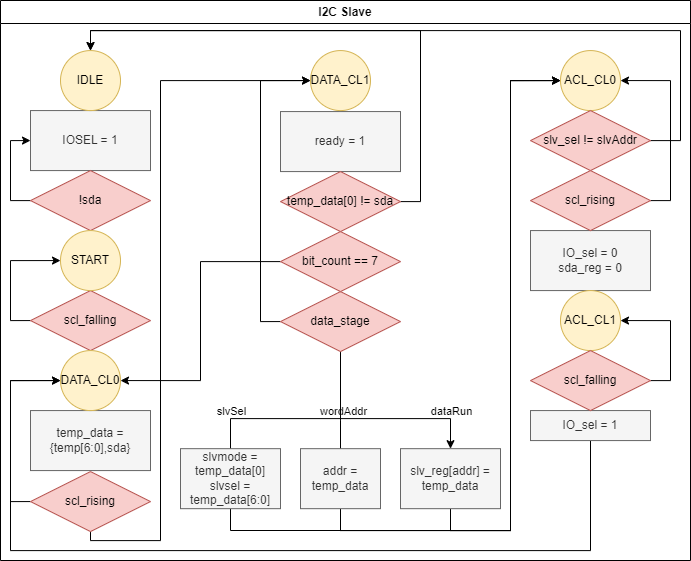

The diagram above was exported from draw.io. Its source (the exported page's mxGraphModel, read from the mxfile embedded in the PNG):
<mxGraphModel dx="792" dy="1180" grid="1" gridSize="10" guides="1" tooltips="1" connect="1" arrows="1" fold="1" page="1" pageScale="1" pageWidth="1169" pageHeight="827" math="0" shadow="0">
  <root>
    <mxCell id="0" />
    <mxCell id="1" parent="0" />
    <mxCell id="4ctNEn5uKptevCcqgGHQ-146" value="I2C Slave" style="swimlane;whiteSpace=wrap;html=1;" parent="1" vertex="1">
      <mxGeometry x="10" y="10" width="690" height="560" as="geometry" />
    </mxCell>
    <mxCell id="4ctNEn5uKptevCcqgGHQ-1" value="&lt;div&gt;IOSEL = 1&lt;/div&gt;" style="rounded=0;whiteSpace=wrap;html=1;fillColor=#f5f5f5;fontColor=#333333;strokeColor=#666666;" parent="4ctNEn5uKptevCcqgGHQ-146" vertex="1">
      <mxGeometry x="30" y="110.07" width="120" height="60" as="geometry" />
    </mxCell>
    <mxCell id="4ctNEn5uKptevCcqgGHQ-2" style="edgeStyle=orthogonalEdgeStyle;rounded=0;orthogonalLoop=1;jettySize=auto;html=1;entryX=0;entryY=0.5;entryDx=0;entryDy=0;" parent="4ctNEn5uKptevCcqgGHQ-146" source="4ctNEn5uKptevCcqgGHQ-3" target="4ctNEn5uKptevCcqgGHQ-1" edge="1">
      <mxGeometry relative="1" as="geometry">
        <Array as="points">
          <mxPoint x="10" y="200.06999999999994" />
          <mxPoint x="10" y="140.07" />
        </Array>
      </mxGeometry>
    </mxCell>
    <mxCell id="4ctNEn5uKptevCcqgGHQ-3" value="!sda" style="rhombus;whiteSpace=wrap;html=1;fillColor=#f8cecc;strokeColor=#b85450;" parent="4ctNEn5uKptevCcqgGHQ-146" vertex="1">
      <mxGeometry x="30" y="170.06999999999994" width="120" height="60" as="geometry" />
    </mxCell>
    <mxCell id="4ctNEn5uKptevCcqgGHQ-4" value="IDLE" style="ellipse;whiteSpace=wrap;html=1;aspect=fixed;fillColor=#fff2cc;strokeColor=#d6b656;" parent="4ctNEn5uKptevCcqgGHQ-146" vertex="1">
      <mxGeometry x="60" y="50.06999999999999" width="60" height="60" as="geometry" />
    </mxCell>
    <mxCell id="4ctNEn5uKptevCcqgGHQ-5" value="temp_data = {temp[6:0],sda}" style="rounded=0;whiteSpace=wrap;html=1;fillColor=#f5f5f5;fontColor=#333333;strokeColor=#666666;" parent="4ctNEn5uKptevCcqgGHQ-146" vertex="1">
      <mxGeometry x="30" y="410.06999999999994" width="120" height="60" as="geometry" />
    </mxCell>
    <mxCell id="4ctNEn5uKptevCcqgGHQ-6" style="edgeStyle=orthogonalEdgeStyle;rounded=0;orthogonalLoop=1;jettySize=auto;html=1;exitX=0;exitY=0.5;exitDx=0;exitDy=0;entryX=0;entryY=0.5;entryDx=0;entryDy=0;" parent="4ctNEn5uKptevCcqgGHQ-146" source="4ctNEn5uKptevCcqgGHQ-7" target="4ctNEn5uKptevCcqgGHQ-8" edge="1">
      <mxGeometry relative="1" as="geometry">
        <mxPoint y="320.06999999999994" as="targetPoint" />
      </mxGeometry>
    </mxCell>
    <mxCell id="4ctNEn5uKptevCcqgGHQ-7" value="scl_falling" style="rhombus;whiteSpace=wrap;html=1;fillColor=#f8cecc;strokeColor=#b85450;" parent="4ctNEn5uKptevCcqgGHQ-146" vertex="1">
      <mxGeometry x="30" y="290.06999999999994" width="120" height="60" as="geometry" />
    </mxCell>
    <mxCell id="4ctNEn5uKptevCcqgGHQ-8" value="START" style="ellipse;whiteSpace=wrap;html=1;aspect=fixed;fillColor=#fff2cc;strokeColor=#d6b656;" parent="4ctNEn5uKptevCcqgGHQ-146" vertex="1">
      <mxGeometry x="60" y="230.06999999999994" width="60" height="60" as="geometry" />
    </mxCell>
    <mxCell id="4ctNEn5uKptevCcqgGHQ-10" style="edgeStyle=orthogonalEdgeStyle;rounded=0;orthogonalLoop=1;jettySize=auto;html=1;exitX=0;exitY=0.5;exitDx=0;exitDy=0;entryX=0;entryY=0.5;entryDx=0;entryDy=0;" parent="4ctNEn5uKptevCcqgGHQ-146" source="4ctNEn5uKptevCcqgGHQ-11" target="4ctNEn5uKptevCcqgGHQ-12" edge="1">
      <mxGeometry relative="1" as="geometry">
        <mxPoint x="30" y="500.06999999999994" as="targetPoint" />
      </mxGeometry>
    </mxCell>
    <mxCell id="4ctNEn5uKptevCcqgGHQ-133" style="edgeStyle=orthogonalEdgeStyle;rounded=0;orthogonalLoop=1;jettySize=auto;html=1;entryX=0;entryY=0.5;entryDx=0;entryDy=0;" parent="4ctNEn5uKptevCcqgGHQ-146" source="4ctNEn5uKptevCcqgGHQ-11" target="4ctNEn5uKptevCcqgGHQ-116" edge="1">
      <mxGeometry relative="1" as="geometry">
        <Array as="points">
          <mxPoint x="90" y="540.0699999999999" />
          <mxPoint x="160" y="540.0699999999999" />
          <mxPoint x="160" y="80.07" />
        </Array>
      </mxGeometry>
    </mxCell>
    <mxCell id="4ctNEn5uKptevCcqgGHQ-11" value="scl_rising" style="rhombus;whiteSpace=wrap;html=1;fillColor=#f8cecc;strokeColor=#b85450;" parent="4ctNEn5uKptevCcqgGHQ-146" vertex="1">
      <mxGeometry x="30" y="471.06999999999994" width="120" height="60" as="geometry" />
    </mxCell>
    <mxCell id="4ctNEn5uKptevCcqgGHQ-12" value="DATA_CL0" style="ellipse;whiteSpace=wrap;html=1;aspect=fixed;fillColor=#fff2cc;strokeColor=#d6b656;" parent="4ctNEn5uKptevCcqgGHQ-146" vertex="1">
      <mxGeometry x="60" y="350.06999999999994" width="60" height="60" as="geometry" />
    </mxCell>
    <mxCell id="4ctNEn5uKptevCcqgGHQ-107" value="ready = 1" style="rounded=0;whiteSpace=wrap;html=1;fillColor=#f5f5f5;fontColor=#333333;strokeColor=#666666;" parent="4ctNEn5uKptevCcqgGHQ-146" vertex="1">
      <mxGeometry x="280" y="111.07" width="120" height="60" as="geometry" />
    </mxCell>
    <mxCell id="4ctNEn5uKptevCcqgGHQ-108" style="edgeStyle=orthogonalEdgeStyle;rounded=0;orthogonalLoop=1;jettySize=auto;html=1;exitX=0;exitY=0.5;exitDx=0;exitDy=0;entryX=0;entryY=0.5;entryDx=0;entryDy=0;" parent="4ctNEn5uKptevCcqgGHQ-146" source="4ctNEn5uKptevCcqgGHQ-115" target="4ctNEn5uKptevCcqgGHQ-116" edge="1">
      <mxGeometry relative="1" as="geometry">
        <mxPoint x="280" y="200.06999999999994" as="targetPoint" />
      </mxGeometry>
    </mxCell>
    <mxCell id="4ctNEn5uKptevCcqgGHQ-109" style="edgeStyle=orthogonalEdgeStyle;rounded=0;orthogonalLoop=1;jettySize=auto;html=1;exitX=0.5;exitY=1;exitDx=0;exitDy=0;" parent="4ctNEn5uKptevCcqgGHQ-146" source="4ctNEn5uKptevCcqgGHQ-115" edge="1">
      <mxGeometry relative="1" as="geometry">
        <mxPoint x="340" y="488.06999999999994" as="targetPoint" />
        <mxPoint x="250" y="418.06999999999994" as="sourcePoint" />
        <Array as="points" />
      </mxGeometry>
    </mxCell>
    <mxCell id="4ctNEn5uKptevCcqgGHQ-110" value="slvSel" style="edgeLabel;html=1;align=center;verticalAlign=middle;resizable=0;points=[];" parent="4ctNEn5uKptevCcqgGHQ-109" vertex="1" connectable="0">
      <mxGeometry x="-0.6866" y="-3" relative="1" as="geometry">
        <mxPoint x="-107" y="37" as="offset" />
      </mxGeometry>
    </mxCell>
    <mxCell id="4ctNEn5uKptevCcqgGHQ-111" value="dataRun" style="edgeLabel;html=1;align=center;verticalAlign=middle;resizable=0;points=[];" parent="4ctNEn5uKptevCcqgGHQ-109" vertex="1" connectable="0">
      <mxGeometry x="-0.6866" y="-3" relative="1" as="geometry">
        <mxPoint x="113" y="37" as="offset" />
      </mxGeometry>
    </mxCell>
    <mxCell id="4ctNEn5uKptevCcqgGHQ-112" value="wordAddr" style="edgeLabel;html=1;align=center;verticalAlign=middle;resizable=0;points=[];" parent="4ctNEn5uKptevCcqgGHQ-109" vertex="1" connectable="0">
      <mxGeometry x="-0.6866" y="-3" relative="1" as="geometry">
        <mxPoint x="5" y="37" as="offset" />
      </mxGeometry>
    </mxCell>
    <mxCell id="4ctNEn5uKptevCcqgGHQ-113" style="edgeStyle=orthogonalEdgeStyle;rounded=0;orthogonalLoop=1;jettySize=auto;html=1;exitX=0.5;exitY=1;exitDx=0;exitDy=0;entryX=0.5;entryY=0;entryDx=0;entryDy=0;" parent="4ctNEn5uKptevCcqgGHQ-146" source="4ctNEn5uKptevCcqgGHQ-115" target="4ctNEn5uKptevCcqgGHQ-124" edge="1">
      <mxGeometry relative="1" as="geometry">
        <mxPoint x="280" y="488.06999999999994" as="targetPoint" />
        <mxPoint x="250" y="418.06999999999994" as="sourcePoint" />
        <Array as="points">
          <mxPoint x="340" y="418.06999999999994" />
          <mxPoint x="230" y="418.06999999999994" />
          <mxPoint x="230" y="489.06999999999994" />
        </Array>
      </mxGeometry>
    </mxCell>
    <mxCell id="4ctNEn5uKptevCcqgGHQ-114" style="edgeStyle=orthogonalEdgeStyle;rounded=0;orthogonalLoop=1;jettySize=auto;html=1;exitX=0.5;exitY=1;exitDx=0;exitDy=0;entryX=0.5;entryY=0;entryDx=0;entryDy=0;" parent="4ctNEn5uKptevCcqgGHQ-146" source="4ctNEn5uKptevCcqgGHQ-115" target="4ctNEn5uKptevCcqgGHQ-120" edge="1">
      <mxGeometry relative="1" as="geometry">
        <mxPoint x="400" y="488.06999999999994" as="targetPoint" />
        <mxPoint x="250" y="418.06999999999994" as="sourcePoint" />
        <Array as="points">
          <mxPoint x="340" y="418.06999999999994" />
          <mxPoint x="450" y="418.06999999999994" />
        </Array>
      </mxGeometry>
    </mxCell>
    <mxCell id="4ctNEn5uKptevCcqgGHQ-115" value="data_stage" style="rhombus;whiteSpace=wrap;html=1;fillColor=#f8cecc;strokeColor=#b85450;" parent="4ctNEn5uKptevCcqgGHQ-146" vertex="1">
      <mxGeometry x="280" y="291.06999999999994" width="120" height="60" as="geometry" />
    </mxCell>
    <mxCell id="4ctNEn5uKptevCcqgGHQ-116" value="DATA_CL1" style="ellipse;whiteSpace=wrap;html=1;aspect=fixed;fillColor=#fff2cc;strokeColor=#d6b656;" parent="4ctNEn5uKptevCcqgGHQ-146" vertex="1">
      <mxGeometry x="310" y="50.06999999999999" width="60" height="60" as="geometry" />
    </mxCell>
    <mxCell id="4ctNEn5uKptevCcqgGHQ-137" style="edgeStyle=orthogonalEdgeStyle;rounded=0;orthogonalLoop=1;jettySize=auto;html=1;entryX=0.5;entryY=0;entryDx=0;entryDy=0;" parent="4ctNEn5uKptevCcqgGHQ-146" source="4ctNEn5uKptevCcqgGHQ-117" target="4ctNEn5uKptevCcqgGHQ-4" edge="1">
      <mxGeometry relative="1" as="geometry">
        <Array as="points">
          <mxPoint x="420" y="201.06999999999994" />
          <mxPoint x="420" y="30.069999999999993" />
          <mxPoint x="90" y="30.069999999999993" />
        </Array>
      </mxGeometry>
    </mxCell>
    <mxCell id="4ctNEn5uKptevCcqgGHQ-117" value="temp_data[0] != sda" style="rhombus;whiteSpace=wrap;html=1;fillColor=#f8cecc;strokeColor=#b85450;" parent="4ctNEn5uKptevCcqgGHQ-146" vertex="1">
      <mxGeometry x="280" y="171.06999999999994" width="120" height="60" as="geometry" />
    </mxCell>
    <mxCell id="4ctNEn5uKptevCcqgGHQ-136" style="edgeStyle=orthogonalEdgeStyle;rounded=0;orthogonalLoop=1;jettySize=auto;html=1;entryX=1;entryY=0.5;entryDx=0;entryDy=0;" parent="4ctNEn5uKptevCcqgGHQ-146" source="4ctNEn5uKptevCcqgGHQ-118" target="4ctNEn5uKptevCcqgGHQ-12" edge="1">
      <mxGeometry relative="1" as="geometry" />
    </mxCell>
    <mxCell id="4ctNEn5uKptevCcqgGHQ-118" value="bit_count == 7" style="rhombus;whiteSpace=wrap;html=1;fillColor=#f8cecc;strokeColor=#b85450;" parent="4ctNEn5uKptevCcqgGHQ-146" vertex="1">
      <mxGeometry x="280" y="231.06999999999994" width="120" height="60" as="geometry" />
    </mxCell>
    <mxCell id="4ctNEn5uKptevCcqgGHQ-140" style="edgeStyle=orthogonalEdgeStyle;rounded=0;orthogonalLoop=1;jettySize=auto;html=1;entryX=0;entryY=0.5;entryDx=0;entryDy=0;" parent="4ctNEn5uKptevCcqgGHQ-146" source="4ctNEn5uKptevCcqgGHQ-120" target="4ctNEn5uKptevCcqgGHQ-126" edge="1">
      <mxGeometry relative="1" as="geometry">
        <Array as="points">
          <mxPoint x="450" y="530.0699999999999" />
          <mxPoint x="510" y="530.0699999999999" />
          <mxPoint x="510" y="80.07" />
        </Array>
      </mxGeometry>
    </mxCell>
    <mxCell id="4ctNEn5uKptevCcqgGHQ-120" value="slv_reg[addr] = temp_data" style="rounded=0;whiteSpace=wrap;html=1;fillColor=#f5f5f5;fontColor=#333333;strokeColor=#666666;" parent="4ctNEn5uKptevCcqgGHQ-146" vertex="1">
      <mxGeometry x="400" y="448.16999999999996" width="100" height="60" as="geometry" />
    </mxCell>
    <mxCell id="4ctNEn5uKptevCcqgGHQ-139" style="edgeStyle=orthogonalEdgeStyle;rounded=0;orthogonalLoop=1;jettySize=auto;html=1;entryX=0;entryY=0.5;entryDx=0;entryDy=0;" parent="4ctNEn5uKptevCcqgGHQ-146" source="4ctNEn5uKptevCcqgGHQ-122" target="4ctNEn5uKptevCcqgGHQ-126" edge="1">
      <mxGeometry relative="1" as="geometry">
        <Array as="points">
          <mxPoint x="340" y="530.0699999999999" />
          <mxPoint x="510" y="530.0699999999999" />
          <mxPoint x="510" y="80.07" />
        </Array>
      </mxGeometry>
    </mxCell>
    <mxCell id="4ctNEn5uKptevCcqgGHQ-122" value="addr = temp_data" style="rounded=0;whiteSpace=wrap;html=1;fillColor=#f5f5f5;fontColor=#333333;strokeColor=#666666;" parent="4ctNEn5uKptevCcqgGHQ-146" vertex="1">
      <mxGeometry x="300" y="448.16999999999996" width="80" height="60" as="geometry" />
    </mxCell>
    <mxCell id="4ctNEn5uKptevCcqgGHQ-138" style="edgeStyle=orthogonalEdgeStyle;rounded=0;orthogonalLoop=1;jettySize=auto;html=1;entryX=0;entryY=0.5;entryDx=0;entryDy=0;" parent="4ctNEn5uKptevCcqgGHQ-146" source="4ctNEn5uKptevCcqgGHQ-124" target="4ctNEn5uKptevCcqgGHQ-126" edge="1">
      <mxGeometry relative="1" as="geometry">
        <Array as="points">
          <mxPoint x="230" y="530" />
          <mxPoint x="510" y="530" />
          <mxPoint x="510" y="80" />
        </Array>
      </mxGeometry>
    </mxCell>
    <mxCell id="4ctNEn5uKptevCcqgGHQ-124" value="slvmode = temp_data[0]&lt;div&gt;slvsel = temp_data[6:0]&lt;/div&gt;" style="rounded=0;whiteSpace=wrap;html=1;fillColor=#f5f5f5;fontColor=#333333;strokeColor=#666666;" parent="4ctNEn5uKptevCcqgGHQ-146" vertex="1">
      <mxGeometry x="180" y="448.16999999999996" width="100" height="60" as="geometry" />
    </mxCell>
    <mxCell id="4ctNEn5uKptevCcqgGHQ-125" value="IO_sel = 0&lt;div&gt;sda_reg = 0&lt;/div&gt;" style="rounded=0;whiteSpace=wrap;html=1;fillColor=#f5f5f5;fontColor=#333333;strokeColor=#666666;" parent="4ctNEn5uKptevCcqgGHQ-146" vertex="1">
      <mxGeometry x="530" y="230.06999999999994" width="120" height="60" as="geometry" />
    </mxCell>
    <mxCell id="4ctNEn5uKptevCcqgGHQ-126" value="ACL_CL0" style="ellipse;whiteSpace=wrap;html=1;aspect=fixed;fillColor=#fff2cc;strokeColor=#d6b656;" parent="4ctNEn5uKptevCcqgGHQ-146" vertex="1">
      <mxGeometry x="560" y="50.06999999999999" width="60" height="60" as="geometry" />
    </mxCell>
    <mxCell id="4ctNEn5uKptevCcqgGHQ-135" style="edgeStyle=orthogonalEdgeStyle;rounded=0;orthogonalLoop=1;jettySize=auto;html=1;entryX=0.5;entryY=0;entryDx=0;entryDy=0;" parent="4ctNEn5uKptevCcqgGHQ-146" source="4ctNEn5uKptevCcqgGHQ-127" target="4ctNEn5uKptevCcqgGHQ-4" edge="1">
      <mxGeometry relative="1" as="geometry">
        <Array as="points">
          <mxPoint x="680" y="140.07" />
          <mxPoint x="680" y="30.069999999999993" />
          <mxPoint x="90" y="30.069999999999993" />
        </Array>
      </mxGeometry>
    </mxCell>
    <mxCell id="4ctNEn5uKptevCcqgGHQ-127" value="slv_sel != slvAddr" style="rhombus;whiteSpace=wrap;html=1;fillColor=#f8cecc;strokeColor=#b85450;" parent="4ctNEn5uKptevCcqgGHQ-146" vertex="1">
      <mxGeometry x="530" y="110.07" width="120" height="60" as="geometry" />
    </mxCell>
    <mxCell id="4ctNEn5uKptevCcqgGHQ-145" style="edgeStyle=orthogonalEdgeStyle;rounded=0;orthogonalLoop=1;jettySize=auto;html=1;entryX=0;entryY=0.5;entryDx=0;entryDy=0;" parent="4ctNEn5uKptevCcqgGHQ-146" source="4ctNEn5uKptevCcqgGHQ-128" target="4ctNEn5uKptevCcqgGHQ-12" edge="1">
      <mxGeometry relative="1" as="geometry">
        <Array as="points">
          <mxPoint x="590" y="550.0699999999999" />
          <mxPoint x="10" y="550.0699999999999" />
          <mxPoint x="10" y="380.06999999999994" />
        </Array>
      </mxGeometry>
    </mxCell>
    <mxCell id="4ctNEn5uKptevCcqgGHQ-128" value="IO_sel = 1" style="rounded=0;whiteSpace=wrap;html=1;fillColor=#f5f5f5;fontColor=#333333;strokeColor=#666666;" parent="4ctNEn5uKptevCcqgGHQ-146" vertex="1">
      <mxGeometry x="530" y="410.06999999999994" width="120" height="30" as="geometry" />
    </mxCell>
    <mxCell id="4ctNEn5uKptevCcqgGHQ-129" value="ACL_CL1" style="ellipse;whiteSpace=wrap;html=1;aspect=fixed;fillColor=#fff2cc;strokeColor=#d6b656;" parent="4ctNEn5uKptevCcqgGHQ-146" vertex="1">
      <mxGeometry x="560" y="290.06999999999994" width="60" height="60" as="geometry" />
    </mxCell>
    <mxCell id="4ctNEn5uKptevCcqgGHQ-142" style="edgeStyle=orthogonalEdgeStyle;rounded=0;orthogonalLoop=1;jettySize=auto;html=1;entryX=1;entryY=0.5;entryDx=0;entryDy=0;" parent="4ctNEn5uKptevCcqgGHQ-146" source="4ctNEn5uKptevCcqgGHQ-130" target="4ctNEn5uKptevCcqgGHQ-129" edge="1">
      <mxGeometry relative="1" as="geometry">
        <Array as="points">
          <mxPoint x="670" y="380.06999999999994" />
          <mxPoint x="670" y="320.06999999999994" />
        </Array>
      </mxGeometry>
    </mxCell>
    <mxCell id="4ctNEn5uKptevCcqgGHQ-130" value="scl_falling" style="rhombus;whiteSpace=wrap;html=1;fillColor=#f8cecc;strokeColor=#b85450;" parent="4ctNEn5uKptevCcqgGHQ-146" vertex="1">
      <mxGeometry x="530" y="350.06999999999994" width="120" height="60" as="geometry" />
    </mxCell>
    <mxCell id="4ctNEn5uKptevCcqgGHQ-131" style="edgeStyle=orthogonalEdgeStyle;rounded=0;orthogonalLoop=1;jettySize=auto;html=1;entryX=1;entryY=0.5;entryDx=0;entryDy=0;" parent="4ctNEn5uKptevCcqgGHQ-146" source="4ctNEn5uKptevCcqgGHQ-132" target="4ctNEn5uKptevCcqgGHQ-126" edge="1">
      <mxGeometry relative="1" as="geometry">
        <Array as="points">
          <mxPoint x="670" y="200.06999999999994" />
          <mxPoint x="670" y="80.07" />
        </Array>
      </mxGeometry>
    </mxCell>
    <mxCell id="4ctNEn5uKptevCcqgGHQ-132" value="scl_rising" style="rhombus;whiteSpace=wrap;html=1;fillColor=#f8cecc;strokeColor=#b85450;" parent="4ctNEn5uKptevCcqgGHQ-146" vertex="1">
      <mxGeometry x="530" y="170.06999999999994" width="120" height="60" as="geometry" />
    </mxCell>
  </root>
</mxGraphModel>